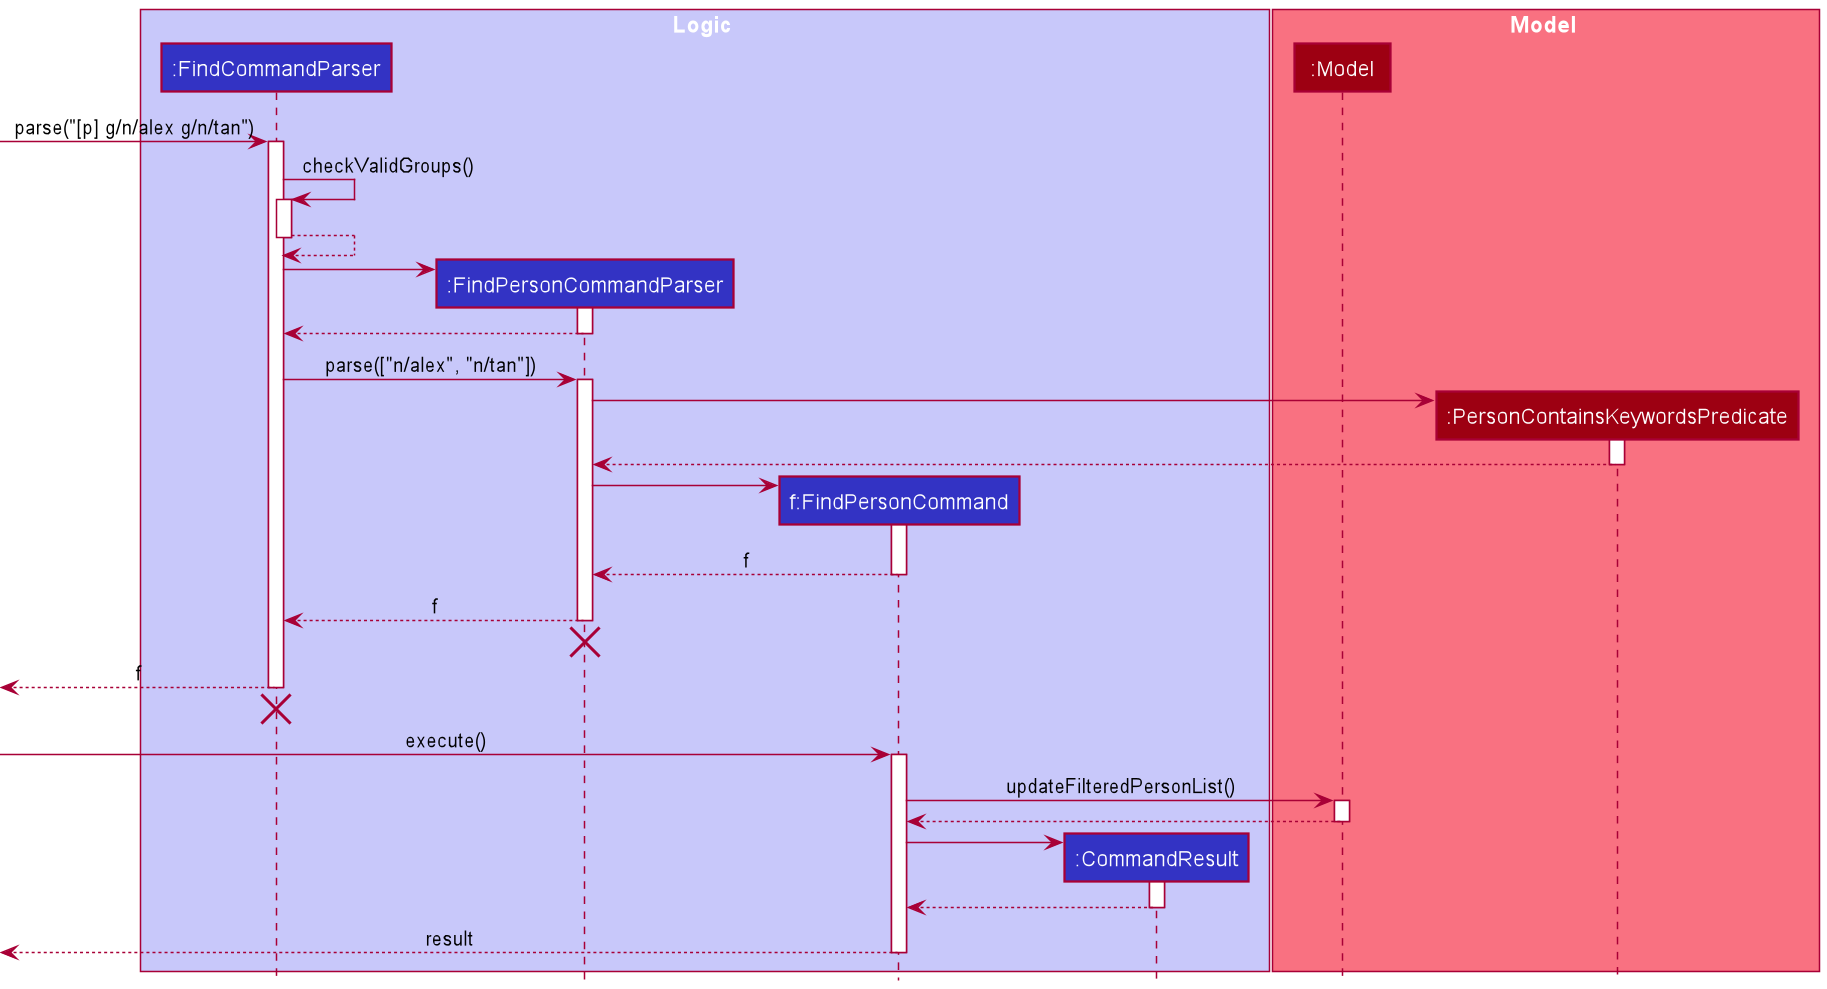

The diagram above was rendered by PlantUML. Its source (embedded in the PNG):
@startuml
!include style.puml


box Logic LOGIC_COLOR_T1
participant ":FindCommandParser" as FindCommandParser LOGIC_COLOR
participant ":FindPersonCommandParser" as FindPersonCommandParser LOGIC_COLOR
participant "f:FindPersonCommand" as FindPersonCommand LOGIC_COLOR
participant ":CommandResult" as CommandResult LOGIC_COLOR
end box

box Model MODEL_COLOR_T1
participant ":Model" as Model MODEL_COLOR
participant ":PersonContainsKeywordsPredicate" as PersonContainsKeywordsPredicate MODEL_COLOR
end box

[-> FindCommandParser : parse("[p] g/n/alex g/n/tan")
activate FindCommandParser

FindCommandParser -> FindCommandParser : checkValidGroups()
activate FindCommandParser
FindCommandParser --> FindCommandParser
deactivate FindCommandParser

create FindPersonCommandParser
FindCommandParser -> FindPersonCommandParser
activate FindPersonCommandParser
FindPersonCommandParser --> FindCommandParser
deactivate FindPersonCommandParser

FindCommandParser -> FindPersonCommandParser : parse(["n/alex", "n/tan"])
activate FindPersonCommandParser

create PersonContainsKeywordsPredicate
FindPersonCommandParser -> PersonContainsKeywordsPredicate
activate PersonContainsKeywordsPredicate
PersonContainsKeywordsPredicate --> FindPersonCommandParser
deactivate PersonContainsKeywordsPredicate

create FindPersonCommand
FindPersonCommandParser -> FindPersonCommand
activate FindPersonCommand
FindPersonCommand --> FindPersonCommandParser : f
deactivate FindPersonCommand

FindPersonCommandParser --> FindCommandParser : f
deactivate FindPersonCommandParser
[<-[hidden]- FindPersonCommandParser
destroy FindPersonCommandParser

[<-- FindCommandParser : f
deactivate FindCommandParser

[<-[hidden]- FindCommandParser
destroy FindCommandParser

[-> FindPersonCommand : execute()
activate FindPersonCommand

FindPersonCommand -> Model : updateFilteredPersonList()
activate Model
Model --> FindPersonCommand
deactivate Model

create CommandResult
FindPersonCommand -> CommandResult
activate CommandResult
CommandResult --> FindPersonCommand
deactivate CommandResult

[<-- FindPersonCommand : result
deactivate FindPersonCommand

@enduml